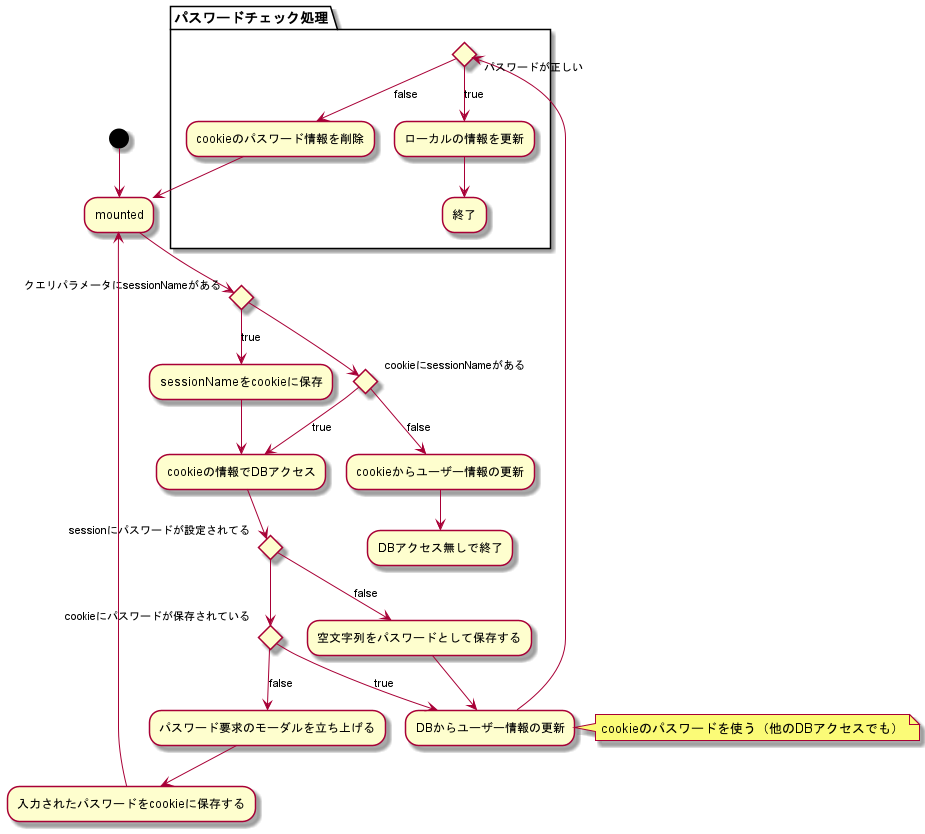

The diagram above was rendered by PlantUML. Its source (embedded in the PNG):
@startuml updateUserInfo@mounted
(*)-->"mounted"
if "クエリパラメータにsessionNameがある" then
  -->[true] "sessionNameをcookieに保存"
  -->"cookieの情報でDBアクセス"
else
  if "cookieにsessionNameがある" then 
      -->[true] "cookieの情報でDBアクセス"
  else
      -->[false] "cookieからユーザー情報の更新"
      -->"DBアクセス無しで終了"
  endif
endif

"cookieの情報でDBアクセス"-->if "sessionにパスワードが設定されてる" then
  if "cookieにパスワードが保存されている" then
    -->[true] "DBからユーザー情報の更新"
  else
    -->[false] "パスワード要求のモーダルを立ち上げる"
    -->"入力されたパスワードをcookieに保存する"
    -->"mounted"
  endif
else
    -->[false] "空文字列をパスワードとして保存する"
    -->"DBからユーザー情報の更新" 
    note right: cookieのパスワードを使う（他のDBアクセスでも）
endif

partition パスワードチェック処理 {
  "DBからユーザー情報の更新"-->if "パスワードが正しい" then 
  
    -->[true] "ローカルの情報を更新"
    -->"終了"
  else
    -->[false] "cookieのパスワード情報を削除"
  endif
}
-->"mounted"

@enduml